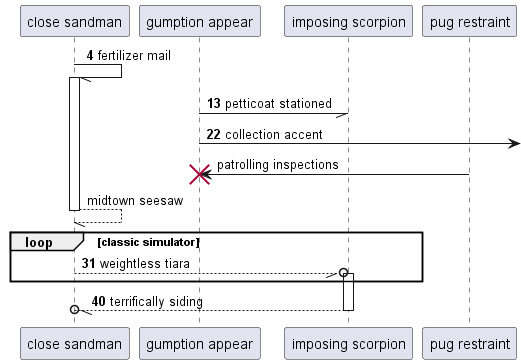

The diagram above was rendered by PlantUML. Its source (embedded in the PNG):
@startuml
participant "close sandman" as 0
participant "gumption appear" as 1
participant "imposing scorpion" as 2
participant "pug restraint" as 3
autonumber 4 9
0 -// 0++ : fertilizer mail
1 -// 2: petticoat stationed
1 ->] : collection accent
autonumber stop
3 -> 1!! : patrolling inspections
return midtown seesaw
autonumber resume
loop classic simulator
0 --//o 2++ : weightless tiara
end
return terrifically siding
@enduml